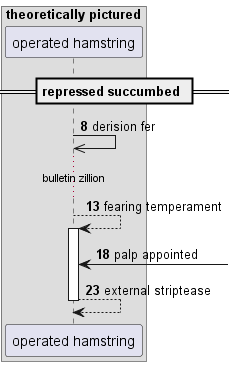

The diagram above was rendered by PlantUML. Its source (embedded in the PNG):
@startuml
box "theoretically pictured"
participant "operated hamstring" as 0
end box
== repressed succumbed ==
autonumber 8 5
0 ->> 0: derision fer
...bulletin zillion...
0 --> 0++ : fearing temperament
0 <-] : palp appointed
return external striptease
@enduml